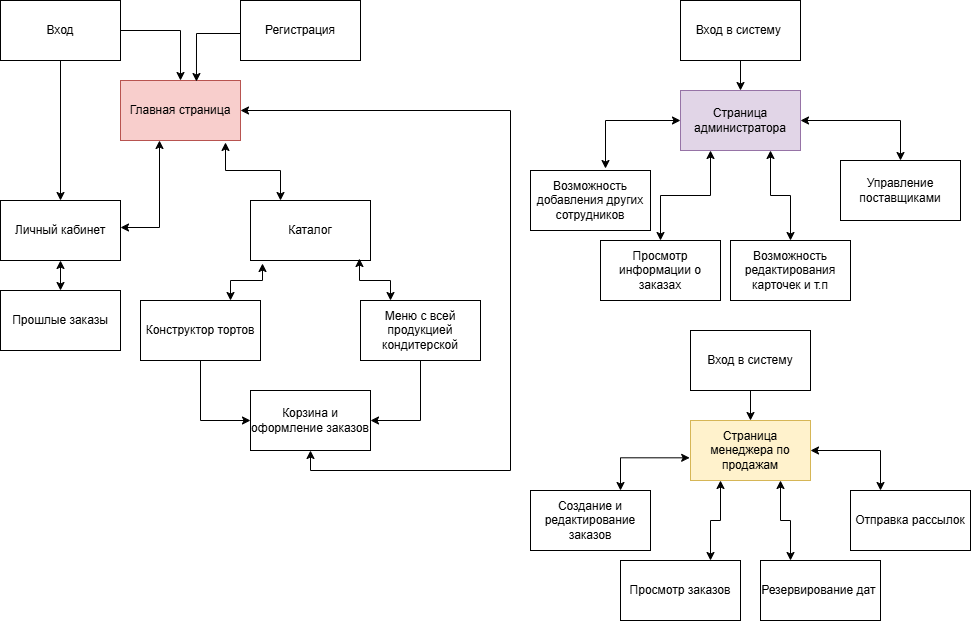

The diagram above was exported from draw.io. Its source (the exported page's mxGraphModel, read from the mxfile embedded in the PNG):
<mxGraphModel dx="1274" dy="861" grid="1" gridSize="10" guides="1" tooltips="1" connect="1" arrows="1" fold="1" page="1" pageScale="1" pageWidth="583" pageHeight="827" math="0" shadow="0">
  <root>
    <mxCell id="0" />
    <mxCell id="1" parent="0" />
    <mxCell id="Fnp_kmEIslRDZiIKKIFE-1" parent="1" style="rounded=0;whiteSpace=wrap;html=1;fillColor=#f8cecc;strokeColor=#b85450;" value="Главная страница" vertex="1">
      <mxGeometry height="60" width="120" x="230" y="120" as="geometry" />
    </mxCell>
    <mxCell id="Fnp_kmEIslRDZiIKKIFE-8" edge="1" parent="1" source="Fnp_kmEIslRDZiIKKIFE-2" style="edgeStyle=orthogonalEdgeStyle;rounded=0;orthogonalLoop=1;jettySize=auto;html=1;exitX=0.5;exitY=1;exitDx=0;exitDy=0;" target="Fnp_kmEIslRDZiIKKIFE-7">
      <mxGeometry relative="1" as="geometry" />
    </mxCell>
    <mxCell id="Fnp_kmEIslRDZiIKKIFE-2" parent="1" style="rounded=0;whiteSpace=wrap;html=1;" value="Вход" vertex="1">
      <mxGeometry height="60" width="120" x="110" y="40" as="geometry" />
    </mxCell>
    <mxCell id="Fnp_kmEIslRDZiIKKIFE-3" parent="1" style="rounded=0;whiteSpace=wrap;html=1;" value="Регистрация" vertex="1">
      <mxGeometry height="60" width="120" x="350" y="40" as="geometry" />
    </mxCell>
    <mxCell id="Fnp_kmEIslRDZiIKKIFE-4" edge="1" parent="1" source="Fnp_kmEIslRDZiIKKIFE-2" style="edgeStyle=orthogonalEdgeStyle;rounded=0;orthogonalLoop=1;jettySize=auto;html=1;exitX=1;exitY=0.5;exitDx=0;exitDy=0;" target="Fnp_kmEIslRDZiIKKIFE-1">
      <mxGeometry relative="1" as="geometry" />
    </mxCell>
    <mxCell id="Fnp_kmEIslRDZiIKKIFE-6" edge="1" parent="1" style="edgeStyle=orthogonalEdgeStyle;rounded=0;orthogonalLoop=1;jettySize=auto;html=1;exitX=0;exitY=0.5;exitDx=0;exitDy=0;entryX=0.633;entryY=-0.033;entryDx=0;entryDy=0;entryPerimeter=0;">
      <mxGeometry relative="1" as="geometry">
        <mxPoint x="350" y="73" as="sourcePoint" />
        <mxPoint x="305.96000000000004" y="121.01999999999998" as="targetPoint" />
      </mxGeometry>
    </mxCell>
    <mxCell id="Fnp_kmEIslRDZiIKKIFE-26" edge="1" parent="1" source="Fnp_kmEIslRDZiIKKIFE-7" style="edgeStyle=orthogonalEdgeStyle;rounded=0;orthogonalLoop=1;jettySize=auto;html=1;startArrow=classic;startFill=1;" target="Fnp_kmEIslRDZiIKKIFE-25" value="">
      <mxGeometry relative="1" as="geometry" />
    </mxCell>
    <mxCell id="Fnp_kmEIslRDZiIKKIFE-7" parent="1" style="rounded=0;whiteSpace=wrap;html=1;" value="Личный кабинет" vertex="1">
      <mxGeometry height="60" width="120" x="110" y="240" as="geometry" />
    </mxCell>
    <mxCell id="Fnp_kmEIslRDZiIKKIFE-11" edge="1" parent="1" style="edgeStyle=orthogonalEdgeStyle;rounded=0;orthogonalLoop=1;jettySize=auto;html=1;exitX=1;exitY=0.5;exitDx=0;exitDy=0;entryX=0.325;entryY=1.05;entryDx=0;entryDy=0;entryPerimeter=0;startArrow=classic;startFill=1;">
      <mxGeometry relative="1" as="geometry">
        <mxPoint x="230" y="267" as="sourcePoint" />
        <mxPoint x="269" y="180" as="targetPoint" />
      </mxGeometry>
    </mxCell>
    <mxCell id="Fnp_kmEIslRDZiIKKIFE-12" parent="1" style="rounded=0;whiteSpace=wrap;html=1;" value="Каталог" vertex="1">
      <mxGeometry height="60" width="120" x="360" y="240" as="geometry" />
    </mxCell>
    <mxCell id="Fnp_kmEIslRDZiIKKIFE-22" edge="1" parent="1" source="Fnp_kmEIslRDZiIKKIFE-13" style="edgeStyle=orthogonalEdgeStyle;rounded=0;orthogonalLoop=1;jettySize=auto;html=1;exitX=0.5;exitY=1;exitDx=0;exitDy=0;entryX=1;entryY=0.5;entryDx=0;entryDy=0;" target="Fnp_kmEIslRDZiIKKIFE-15">
      <mxGeometry relative="1" as="geometry" />
    </mxCell>
    <mxCell id="Fnp_kmEIslRDZiIKKIFE-13" parent="1" style="rounded=0;whiteSpace=wrap;html=1;" value="Меню с всей продукцией кондитерской" vertex="1">
      <mxGeometry height="60" width="120" x="470" y="340" as="geometry" />
    </mxCell>
    <mxCell id="Fnp_kmEIslRDZiIKKIFE-23" edge="1" parent="1" source="Fnp_kmEIslRDZiIKKIFE-14" style="edgeStyle=orthogonalEdgeStyle;rounded=0;orthogonalLoop=1;jettySize=auto;html=1;exitX=0.5;exitY=1;exitDx=0;exitDy=0;entryX=0;entryY=0.5;entryDx=0;entryDy=0;" target="Fnp_kmEIslRDZiIKKIFE-15">
      <mxGeometry relative="1" as="geometry" />
    </mxCell>
    <mxCell id="Fnp_kmEIslRDZiIKKIFE-14" parent="1" style="rounded=0;whiteSpace=wrap;html=1;" value="Конструктор тортов" vertex="1">
      <mxGeometry height="60" width="120" x="250" y="340" as="geometry" />
    </mxCell>
    <mxCell id="Fnp_kmEIslRDZiIKKIFE-24" edge="1" parent="1" source="Fnp_kmEIslRDZiIKKIFE-15" style="edgeStyle=orthogonalEdgeStyle;rounded=0;orthogonalLoop=1;jettySize=auto;html=1;exitX=0.5;exitY=1;exitDx=0;exitDy=0;entryX=1;entryY=0.5;entryDx=0;entryDy=0;startArrow=classic;startFill=1;" target="Fnp_kmEIslRDZiIKKIFE-1">
      <mxGeometry relative="1" as="geometry">
        <Array as="points">
          <mxPoint x="420" y="510" />
          <mxPoint x="620" y="510" />
          <mxPoint x="620" y="150" />
        </Array>
      </mxGeometry>
    </mxCell>
    <mxCell id="Fnp_kmEIslRDZiIKKIFE-15" parent="1" style="rounded=0;whiteSpace=wrap;html=1;" value="Корзина и оформление заказов" vertex="1">
      <mxGeometry height="60" width="120" x="360" y="430" as="geometry" />
    </mxCell>
    <mxCell id="Fnp_kmEIslRDZiIKKIFE-16" edge="1" parent="1" source="Fnp_kmEIslRDZiIKKIFE-12" style="edgeStyle=orthogonalEdgeStyle;rounded=0;orthogonalLoop=1;jettySize=auto;html=1;exitX=0.25;exitY=0;exitDx=0;exitDy=0;entryX=0.875;entryY=1.033;entryDx=0;entryDy=0;entryPerimeter=0;startArrow=classic;startFill=1;" target="Fnp_kmEIslRDZiIKKIFE-1">
      <mxGeometry relative="1" as="geometry" />
    </mxCell>
    <mxCell id="Fnp_kmEIslRDZiIKKIFE-20" edge="1" parent="1" source="Fnp_kmEIslRDZiIKKIFE-13" style="edgeStyle=orthogonalEdgeStyle;rounded=0;orthogonalLoop=1;jettySize=auto;html=1;exitX=0.25;exitY=0;exitDx=0;exitDy=0;entryX=0.908;entryY=0.967;entryDx=0;entryDy=0;entryPerimeter=0;startArrow=classic;startFill=1;" target="Fnp_kmEIslRDZiIKKIFE-12">
      <mxGeometry relative="1" as="geometry" />
    </mxCell>
    <mxCell id="Fnp_kmEIslRDZiIKKIFE-21" edge="1" parent="1" source="Fnp_kmEIslRDZiIKKIFE-14" style="edgeStyle=orthogonalEdgeStyle;rounded=0;orthogonalLoop=1;jettySize=auto;html=1;exitX=0.75;exitY=0;exitDx=0;exitDy=0;entryX=0.1;entryY=1.05;entryDx=0;entryDy=0;entryPerimeter=0;startArrow=classic;startFill=1;" target="Fnp_kmEIslRDZiIKKIFE-12">
      <mxGeometry relative="1" as="geometry" />
    </mxCell>
    <mxCell id="Fnp_kmEIslRDZiIKKIFE-25" parent="1" style="rounded=0;whiteSpace=wrap;html=1;" value="Прошлые заказы" vertex="1">
      <mxGeometry height="60" width="120" x="110" y="330" as="geometry" />
    </mxCell>
    <mxCell id="Fnp_kmEIslRDZiIKKIFE-35" edge="1" parent="1" source="Fnp_kmEIslRDZiIKKIFE-27" style="edgeStyle=orthogonalEdgeStyle;rounded=0;orthogonalLoop=1;jettySize=auto;html=1;exitX=0.25;exitY=1;exitDx=0;exitDy=0;entryX=0.5;entryY=0;entryDx=0;entryDy=0;startArrow=classic;startFill=1;" target="Fnp_kmEIslRDZiIKKIFE-31">
      <mxGeometry relative="1" as="geometry" />
    </mxCell>
    <mxCell id="Fnp_kmEIslRDZiIKKIFE-36" edge="1" parent="1" source="Fnp_kmEIslRDZiIKKIFE-27" style="edgeStyle=orthogonalEdgeStyle;rounded=0;orthogonalLoop=1;jettySize=auto;html=1;exitX=0.75;exitY=1;exitDx=0;exitDy=0;entryX=0.5;entryY=0;entryDx=0;entryDy=0;startArrow=classic;startFill=1;" target="Fnp_kmEIslRDZiIKKIFE-32">
      <mxGeometry relative="1" as="geometry" />
    </mxCell>
    <mxCell id="Fnp_kmEIslRDZiIKKIFE-37" edge="1" parent="1" source="Fnp_kmEIslRDZiIKKIFE-27" style="edgeStyle=orthogonalEdgeStyle;rounded=0;orthogonalLoop=1;jettySize=auto;html=1;exitX=1;exitY=0.5;exitDx=0;exitDy=0;startArrow=classic;startFill=1;" target="Fnp_kmEIslRDZiIKKIFE-33">
      <mxGeometry relative="1" as="geometry" />
    </mxCell>
    <mxCell id="Fnp_kmEIslRDZiIKKIFE-27" parent="1" style="rounded=0;whiteSpace=wrap;html=1;fillColor=#e1d5e7;strokeColor=#9673a6;" value="Страница администратора" vertex="1">
      <mxGeometry height="60" width="120" x="790" y="130" as="geometry" />
    </mxCell>
    <mxCell id="Fnp_kmEIslRDZiIKKIFE-29" edge="1" parent="1" source="Fnp_kmEIslRDZiIKKIFE-28" style="edgeStyle=orthogonalEdgeStyle;rounded=0;orthogonalLoop=1;jettySize=auto;html=1;" target="Fnp_kmEIslRDZiIKKIFE-27" value="">
      <mxGeometry relative="1" as="geometry" />
    </mxCell>
    <mxCell id="Fnp_kmEIslRDZiIKKIFE-28" parent="1" style="rounded=0;whiteSpace=wrap;html=1;" value="Вход в систему&amp;nbsp;" vertex="1">
      <mxGeometry height="60" width="120" x="790" y="40" as="geometry" />
    </mxCell>
    <mxCell id="Fnp_kmEIslRDZiIKKIFE-30" parent="1" style="rounded=0;whiteSpace=wrap;html=1;" value="Возможность добавления других сотрудников" vertex="1">
      <mxGeometry height="60" width="120" x="640" y="210" as="geometry" />
    </mxCell>
    <mxCell id="Fnp_kmEIslRDZiIKKIFE-31" parent="1" style="rounded=0;whiteSpace=wrap;html=1;" value="Просмотр информации о заказах" vertex="1">
      <mxGeometry height="60" width="120" x="710" y="280" as="geometry" />
    </mxCell>
    <mxCell id="Fnp_kmEIslRDZiIKKIFE-32" parent="1" style="rounded=0;whiteSpace=wrap;html=1;" value="Возможность редактирования карточек и т.п" vertex="1">
      <mxGeometry height="60" width="120" x="840" y="280" as="geometry" />
    </mxCell>
    <mxCell id="Fnp_kmEIslRDZiIKKIFE-33" parent="1" style="rounded=0;whiteSpace=wrap;html=1;" value="Управление поставщиками" vertex="1">
      <mxGeometry height="60" width="120" x="950" y="200" as="geometry" />
    </mxCell>
    <mxCell id="Fnp_kmEIslRDZiIKKIFE-34" edge="1" parent="1" source="Fnp_kmEIslRDZiIKKIFE-27" style="edgeStyle=orthogonalEdgeStyle;rounded=0;orthogonalLoop=1;jettySize=auto;html=1;exitX=0;exitY=0.5;exitDx=0;exitDy=0;entryX=0.625;entryY=-0.033;entryDx=0;entryDy=0;entryPerimeter=0;startArrow=classic;startFill=1;" target="Fnp_kmEIslRDZiIKKIFE-30">
      <mxGeometry relative="1" as="geometry" />
    </mxCell>
    <mxCell id="Fnp_kmEIslRDZiIKKIFE-38" parent="1" style="rounded=0;whiteSpace=wrap;html=1;fillColor=#fff2cc;strokeColor=#d6b656;" value="Страница менеджера по продажам" vertex="1">
      <mxGeometry height="60" width="120" x="800" y="460" as="geometry" />
    </mxCell>
    <mxCell id="Fnp_kmEIslRDZiIKKIFE-40" edge="1" parent="1" source="Fnp_kmEIslRDZiIKKIFE-39" style="edgeStyle=orthogonalEdgeStyle;rounded=0;orthogonalLoop=1;jettySize=auto;html=1;" target="Fnp_kmEIslRDZiIKKIFE-38" value="">
      <mxGeometry relative="1" as="geometry" />
    </mxCell>
    <mxCell id="Fnp_kmEIslRDZiIKKIFE-39" parent="1" style="rounded=0;whiteSpace=wrap;html=1;" value="Вход в систему" vertex="1">
      <mxGeometry height="60" width="120" x="800" y="370" as="geometry" />
    </mxCell>
    <mxCell id="Fnp_kmEIslRDZiIKKIFE-41" parent="1" style="rounded=0;whiteSpace=wrap;html=1;" value="Создание и редактирование заказов" vertex="1">
      <mxGeometry height="60" width="120" x="640" y="530" as="geometry" />
    </mxCell>
    <mxCell id="Fnp_kmEIslRDZiIKKIFE-47" edge="1" parent="1" source="Fnp_kmEIslRDZiIKKIFE-42" style="edgeStyle=orthogonalEdgeStyle;rounded=0;orthogonalLoop=1;jettySize=auto;html=1;exitX=0.75;exitY=0;exitDx=0;exitDy=0;entryX=0.25;entryY=1;entryDx=0;entryDy=0;startArrow=classic;startFill=1;" target="Fnp_kmEIslRDZiIKKIFE-38">
      <mxGeometry relative="1" as="geometry" />
    </mxCell>
    <mxCell id="Fnp_kmEIslRDZiIKKIFE-42" parent="1" style="rounded=0;whiteSpace=wrap;html=1;" value="Просмотр заказов" vertex="1">
      <mxGeometry height="60" width="120" x="730" y="600" as="geometry" />
    </mxCell>
    <mxCell id="Fnp_kmEIslRDZiIKKIFE-48" edge="1" parent="1" source="Fnp_kmEIslRDZiIKKIFE-43" style="edgeStyle=orthogonalEdgeStyle;rounded=0;orthogonalLoop=1;jettySize=auto;html=1;exitX=0.25;exitY=0;exitDx=0;exitDy=0;entryX=0.75;entryY=1;entryDx=0;entryDy=0;startArrow=classic;startFill=1;" target="Fnp_kmEIslRDZiIKKIFE-38">
      <mxGeometry relative="1" as="geometry" />
    </mxCell>
    <mxCell id="Fnp_kmEIslRDZiIKKIFE-43" parent="1" style="rounded=0;whiteSpace=wrap;html=1;" value="Резервирование дат&amp;nbsp;" vertex="1">
      <mxGeometry height="60" width="120" x="870" y="600" as="geometry" />
    </mxCell>
    <mxCell id="Fnp_kmEIslRDZiIKKIFE-46" edge="1" parent="1" source="Fnp_kmEIslRDZiIKKIFE-44" style="edgeStyle=orthogonalEdgeStyle;rounded=0;orthogonalLoop=1;jettySize=auto;html=1;exitX=0.25;exitY=0;exitDx=0;exitDy=0;entryX=1;entryY=0.5;entryDx=0;entryDy=0;startArrow=classic;startFill=1;" target="Fnp_kmEIslRDZiIKKIFE-38">
      <mxGeometry relative="1" as="geometry" />
    </mxCell>
    <mxCell id="Fnp_kmEIslRDZiIKKIFE-44" parent="1" style="rounded=0;whiteSpace=wrap;html=1;" value="Отправка рассылок" vertex="1">
      <mxGeometry height="60" width="120" x="960" y="530" as="geometry" />
    </mxCell>
    <mxCell id="Fnp_kmEIslRDZiIKKIFE-45" edge="1" parent="1" source="Fnp_kmEIslRDZiIKKIFE-41" style="edgeStyle=orthogonalEdgeStyle;rounded=0;orthogonalLoop=1;jettySize=auto;html=1;exitX=0.75;exitY=0;exitDx=0;exitDy=0;entryX=-0.007;entryY=0.622;entryDx=0;entryDy=0;entryPerimeter=0;startArrow=classic;startFill=1;" target="Fnp_kmEIslRDZiIKKIFE-38">
      <mxGeometry relative="1" as="geometry" />
    </mxCell>
  </root>
</mxGraphModel>